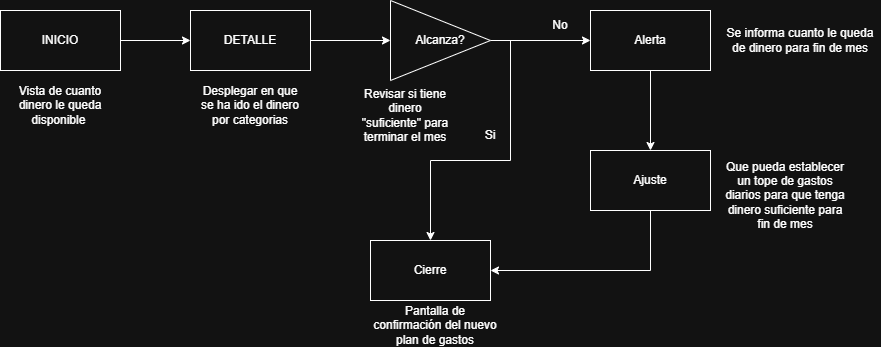

The diagram above was exported from draw.io. Its source (the exported page's mxGraphModel, read from the mxfile embedded in the PNG):
<mxGraphModel dx="1880" dy="580" grid="1" gridSize="10" guides="1" tooltips="1" connect="1" arrows="1" fold="1" page="1" pageScale="1" pageWidth="850" pageHeight="1100" math="0" shadow="0">
  <root>
    <mxCell id="0" />
    <mxCell id="1" parent="0" />
    <mxCell id="Qn3tHl22a2WgxVGl-4E6-4" edge="1" parent="1" source="Qn3tHl22a2WgxVGl-4E6-1" style="edgeStyle=orthogonalEdgeStyle;rounded=0;orthogonalLoop=1;jettySize=auto;html=1;exitX=1;exitY=0.5;exitDx=0;exitDy=0;entryX=0;entryY=0.5;entryDx=0;entryDy=0;" target="Qn3tHl22a2WgxVGl-4E6-2">
      <mxGeometry relative="1" as="geometry" />
    </mxCell>
    <mxCell id="Qn3tHl22a2WgxVGl-4E6-1" parent="1" style="rounded=0;whiteSpace=wrap;html=1;" value="INICIO" vertex="1">
      <mxGeometry height="60" width="120" x="-30" y="160" as="geometry" />
    </mxCell>
    <mxCell id="Qn3tHl22a2WgxVGl-4E6-12" edge="1" parent="1" source="Qn3tHl22a2WgxVGl-4E6-2" style="edgeStyle=orthogonalEdgeStyle;rounded=0;orthogonalLoop=1;jettySize=auto;html=1;exitX=1;exitY=0.5;exitDx=0;exitDy=0;entryX=0;entryY=0.5;entryDx=0;entryDy=0;" target="Qn3tHl22a2WgxVGl-4E6-8">
      <mxGeometry relative="1" as="geometry" />
    </mxCell>
    <mxCell id="Qn3tHl22a2WgxVGl-4E6-2" parent="1" style="rounded=0;whiteSpace=wrap;html=1;" value="DETALLE" vertex="1">
      <mxGeometry height="60" width="120" x="160" y="160" as="geometry" />
    </mxCell>
    <mxCell id="Qn3tHl22a2WgxVGl-4E6-16" edge="1" parent="1" source="Qn3tHl22a2WgxVGl-4E6-3" style="edgeStyle=orthogonalEdgeStyle;rounded=0;orthogonalLoop=1;jettySize=auto;html=1;exitX=0.5;exitY=1;exitDx=0;exitDy=0;entryX=1;entryY=0.5;entryDx=0;entryDy=0;" target="Qn3tHl22a2WgxVGl-4E6-10">
      <mxGeometry relative="1" as="geometry" />
    </mxCell>
    <mxCell id="Qn3tHl22a2WgxVGl-4E6-3" parent="1" style="rounded=0;whiteSpace=wrap;html=1;" value="Ajuste" vertex="1">
      <mxGeometry height="60" width="120" x="560" y="300" as="geometry" />
    </mxCell>
    <mxCell id="Qn3tHl22a2WgxVGl-4E6-5" parent="1" style="text;html=1;whiteSpace=wrap;strokeColor=none;fillColor=none;align=center;verticalAlign=middle;rounded=0;" value="Vista de cuanto dinero le queda disponible&amp;nbsp;" vertex="1">
      <mxGeometry height="30" width="100" x="-20" y="240" as="geometry" />
    </mxCell>
    <mxCell id="Qn3tHl22a2WgxVGl-4E6-6" parent="1" style="text;html=1;whiteSpace=wrap;strokeColor=none;fillColor=none;align=center;verticalAlign=middle;rounded=0;" value="Desplegar en que se ha ido el dinero por categorias" vertex="1">
      <mxGeometry height="30" width="110" x="165" y="240" as="geometry" />
    </mxCell>
    <mxCell id="Qn3tHl22a2WgxVGl-4E6-13" edge="1" parent="1" source="Qn3tHl22a2WgxVGl-4E6-8" style="edgeStyle=orthogonalEdgeStyle;rounded=0;orthogonalLoop=1;jettySize=auto;html=1;exitX=1;exitY=0.5;exitDx=0;exitDy=0;entryX=0;entryY=0.5;entryDx=0;entryDy=0;" target="Qn3tHl22a2WgxVGl-4E6-9">
      <mxGeometry relative="1" as="geometry" />
    </mxCell>
    <mxCell id="Qn3tHl22a2WgxVGl-4E6-14" edge="1" parent="1" source="Qn3tHl22a2WgxVGl-4E6-8" style="edgeStyle=orthogonalEdgeStyle;rounded=0;orthogonalLoop=1;jettySize=auto;html=1;exitX=1;exitY=0.5;exitDx=0;exitDy=0;entryX=0.5;entryY=0;entryDx=0;entryDy=0;" target="Qn3tHl22a2WgxVGl-4E6-10">
      <mxGeometry relative="1" as="geometry" />
    </mxCell>
    <mxCell id="Qn3tHl22a2WgxVGl-4E6-8" parent="1" style="triangle;whiteSpace=wrap;html=1;" value="Alcanza?" vertex="1">
      <mxGeometry height="80" width="100" x="360" y="150" as="geometry" />
    </mxCell>
    <mxCell id="Qn3tHl22a2WgxVGl-4E6-15" edge="1" parent="1" source="Qn3tHl22a2WgxVGl-4E6-9" style="edgeStyle=orthogonalEdgeStyle;rounded=0;orthogonalLoop=1;jettySize=auto;html=1;exitX=0.5;exitY=1;exitDx=0;exitDy=0;entryX=0.5;entryY=0;entryDx=0;entryDy=0;" target="Qn3tHl22a2WgxVGl-4E6-3">
      <mxGeometry relative="1" as="geometry" />
    </mxCell>
    <mxCell id="Qn3tHl22a2WgxVGl-4E6-9" parent="1" style="rounded=0;whiteSpace=wrap;html=1;" value="Alerta" vertex="1">
      <mxGeometry height="60" width="120" x="560" y="160" as="geometry" />
    </mxCell>
    <mxCell id="Qn3tHl22a2WgxVGl-4E6-10" parent="1" style="rounded=0;whiteSpace=wrap;html=1;" value="Cierre" vertex="1">
      <mxGeometry height="60" width="120" x="340" y="390" as="geometry" />
    </mxCell>
    <mxCell id="Qn3tHl22a2WgxVGl-4E6-18" parent="1" style="text;html=1;whiteSpace=wrap;strokeColor=none;fillColor=none;align=center;verticalAlign=middle;rounded=0;" value="No" vertex="1">
      <mxGeometry height="30" width="60" x="500" y="160" as="geometry" />
    </mxCell>
    <mxCell id="Qn3tHl22a2WgxVGl-4E6-20" parent="1" style="text;html=1;whiteSpace=wrap;strokeColor=none;fillColor=none;align=center;verticalAlign=middle;rounded=0;" value="Si" vertex="1">
      <mxGeometry height="30" width="60" x="430" y="270" as="geometry" />
    </mxCell>
    <mxCell id="Qn3tHl22a2WgxVGl-4E6-21" parent="1" style="text;html=1;whiteSpace=wrap;strokeColor=none;fillColor=none;align=center;verticalAlign=middle;rounded=0;" value="Pantalla de confirmación del nuevo plan de gastos" vertex="1">
      <mxGeometry height="30" width="130" x="340" y="460" as="geometry" />
    </mxCell>
    <mxCell id="Qn3tHl22a2WgxVGl-4E6-22" parent="1" style="text;html=1;whiteSpace=wrap;strokeColor=none;fillColor=none;align=center;verticalAlign=middle;rounded=0;" value="Se informa cuanto le queda de dinero para fin de mes" vertex="1">
      <mxGeometry height="30" width="160" x="690" y="175" as="geometry" />
    </mxCell>
    <mxCell id="Qn3tHl22a2WgxVGl-4E6-23" parent="1" style="text;html=1;whiteSpace=wrap;strokeColor=none;fillColor=none;align=center;verticalAlign=middle;rounded=0;" value="Que pueda establecer un tope de gastos diarios para que tenga dinero suficiente para fin de mes" vertex="1">
      <mxGeometry height="90" width="130" x="690" y="300" as="geometry" />
    </mxCell>
    <mxCell id="Qn3tHl22a2WgxVGl-4E6-24" parent="1" style="text;html=1;whiteSpace=wrap;strokeColor=none;fillColor=none;align=center;verticalAlign=middle;rounded=0;" value="Revisar si tiene dinero &quot;suficiente&quot; para terminar el mes" vertex="1">
      <mxGeometry height="30" width="90" x="330" y="250" as="geometry" />
    </mxCell>
  </root>
</mxGraphModel>